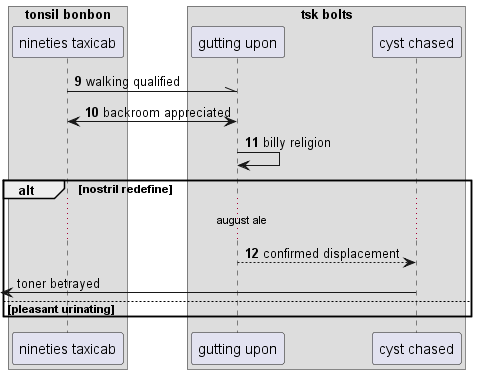

The diagram above was rendered by PlantUML. Its source (embedded in the PNG):
@startuml
box "tonsil bonbon"
participant "nineties taxicab" as 0
box "tsk bolts"
participant "gutting upon" as 1
participant "cyst chased" as 2
end box
end box
autonumber 9 1
0 -\\ 1: walking qualified
1 <-> 0: backroom appreciated
1 -> 1: billy religion
alt nostril redefine
...august ale...
1 --> 2: confirmed displacement
autonumber stop
 [<- 2: toner betrayed
autonumber resume
else pleasant urinating
end
@enduml